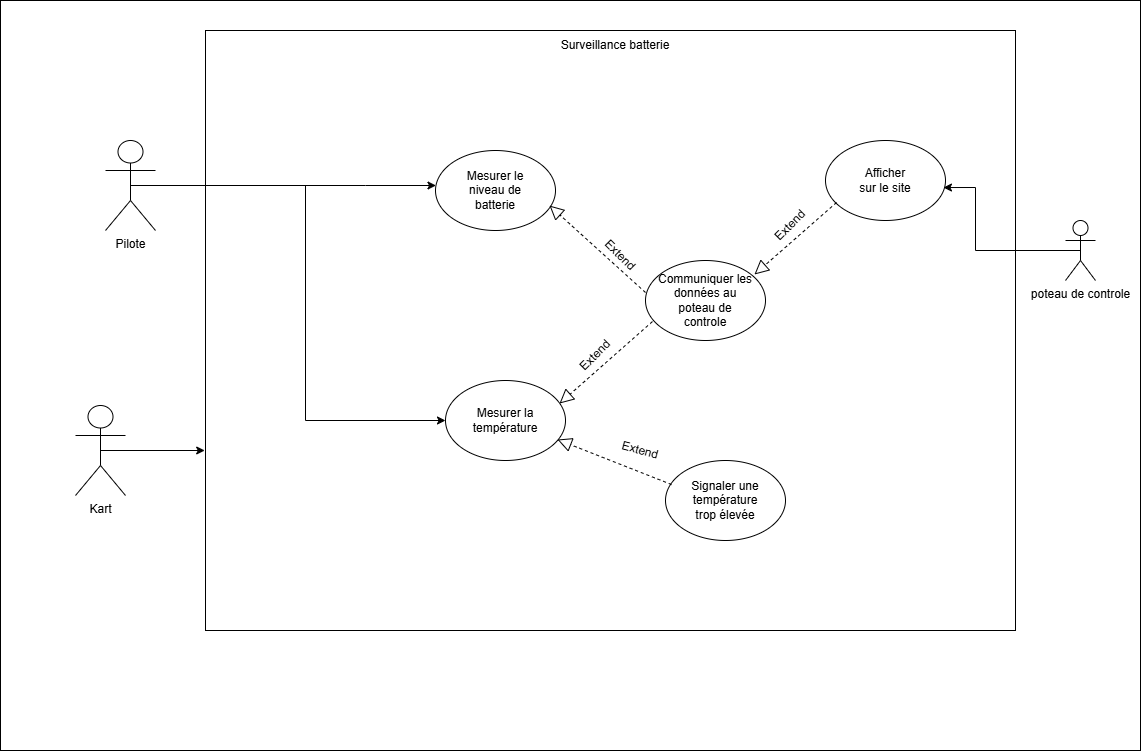

The diagram above was exported from draw.io. Its source (the exported page's mxGraphModel, read from the mxfile embedded in the PNG):
<mxGraphModel dx="1186" dy="721" grid="1" gridSize="10" guides="1" tooltips="1" connect="1" arrows="1" fold="1" page="1" pageScale="1" pageWidth="1169" pageHeight="827" math="0" shadow="0">
  <root>
    <mxCell id="0" />
    <mxCell id="1" parent="0" />
    <mxCell id="ZV9PcLpAsUQxGEWhF5Gt-14" parent="1" style="rounded=0;whiteSpace=wrap;html=1;" value="" vertex="1">
      <mxGeometry height="750" width="1140" x="15" y="10" as="geometry" />
    </mxCell>
    <mxCell id="ZV9PcLpAsUQxGEWhF5Gt-5" parent="1" style="rounded=0;whiteSpace=wrap;html=1;" value="" vertex="1">
      <mxGeometry height="600" width="810" x="220" y="40" as="geometry" />
    </mxCell>
    <mxCell id="ZV9PcLpAsUQxGEWhF5Gt-20" edge="1" parent="1" source="ZV9PcLpAsUQxGEWhF5Gt-1" style="edgeStyle=orthogonalEdgeStyle;rounded=0;orthogonalLoop=1;jettySize=auto;html=1;exitX=0.5;exitY=0.5;exitDx=0;exitDy=0;exitPerimeter=0;" target="ZV9PcLpAsUQxGEWhF5Gt-8">
      <mxGeometry relative="1" as="geometry">
        <Array as="points">
          <mxPoint x="380" y="195" />
          <mxPoint x="380" y="195" />
        </Array>
      </mxGeometry>
    </mxCell>
    <mxCell id="ZV9PcLpAsUQxGEWhF5Gt-21" edge="1" parent="1" source="ZV9PcLpAsUQxGEWhF5Gt-1" style="edgeStyle=orthogonalEdgeStyle;rounded=0;orthogonalLoop=1;jettySize=auto;html=1;exitX=0.5;exitY=0.5;exitDx=0;exitDy=0;exitPerimeter=0;entryX=0;entryY=0.5;entryDx=0;entryDy=0;" target="ZV9PcLpAsUQxGEWhF5Gt-10">
      <mxGeometry relative="1" as="geometry">
        <Array as="points">
          <mxPoint x="320" y="195" />
          <mxPoint x="320" y="430" />
        </Array>
      </mxGeometry>
    </mxCell>
    <mxCell id="ZV9PcLpAsUQxGEWhF5Gt-1" parent="1" style="shape=umlActor;verticalLabelPosition=bottom;verticalAlign=top;html=1;outlineConnect=0;" value="Pilote" vertex="1">
      <mxGeometry height="90" width="50" x="120" y="150" as="geometry" />
    </mxCell>
    <mxCell id="ZV9PcLpAsUQxGEWhF5Gt-7" parent="1" style="text;html=1;whiteSpace=wrap;strokeColor=none;fillColor=none;align=center;verticalAlign=middle;rounded=0;" value="Surveillance batterie" vertex="1">
      <mxGeometry height="30" width="120" x="570" y="40" as="geometry" />
    </mxCell>
    <mxCell id="ZV9PcLpAsUQxGEWhF5Gt-8" parent="1" style="ellipse;whiteSpace=wrap;html=1;" value="" vertex="1">
      <mxGeometry height="80" width="120" x="450" y="160" as="geometry" />
    </mxCell>
    <mxCell id="ZV9PcLpAsUQxGEWhF5Gt-10" parent="1" style="ellipse;whiteSpace=wrap;html=1;" value="" vertex="1">
      <mxGeometry height="80" width="120" x="460" y="390" as="geometry" />
    </mxCell>
    <mxCell id="ZV9PcLpAsUQxGEWhF5Gt-11" parent="1" style="text;html=1;whiteSpace=wrap;strokeColor=none;fillColor=none;align=center;verticalAlign=middle;rounded=0;" value="Mesurer le niveau de batterie" vertex="1">
      <mxGeometry height="30" width="60" x="480" y="185" as="geometry" />
    </mxCell>
    <mxCell id="ZV9PcLpAsUQxGEWhF5Gt-9" parent="1" style="text;html=1;whiteSpace=wrap;strokeColor=none;fillColor=none;align=center;verticalAlign=middle;rounded=0;" value="Mesurer la température" vertex="1">
      <mxGeometry height="30" width="60" x="490" y="415" as="geometry" />
    </mxCell>
    <mxCell id="ZV9PcLpAsUQxGEWhF5Gt-12" parent="1" style="ellipse;whiteSpace=wrap;html=1;" value="" vertex="1">
      <mxGeometry height="80" width="120" x="660" y="270" as="geometry" />
    </mxCell>
    <mxCell id="ZV9PcLpAsUQxGEWhF5Gt-13" parent="1" style="ellipse;whiteSpace=wrap;html=1;" value="" vertex="1">
      <mxGeometry height="80" width="120" x="680" y="470" as="geometry" />
    </mxCell>
    <mxCell id="ZV9PcLpAsUQxGEWhF5Gt-15" parent="1" style="text;html=1;whiteSpace=wrap;strokeColor=none;fillColor=none;align=center;verticalAlign=middle;rounded=0;" value="Signaler une température trop élevée" vertex="1">
      <mxGeometry height="30" width="80" x="700" y="495" as="geometry" />
    </mxCell>
    <mxCell id="ZV9PcLpAsUQxGEWhF5Gt-16" parent="1" style="text;html=1;whiteSpace=wrap;strokeColor=none;fillColor=none;align=center;verticalAlign=middle;rounded=0;" value="Communiquer les données au poteau de controle" vertex="1">
      <mxGeometry height="30" width="100" x="670" y="295" as="geometry" />
    </mxCell>
    <mxCell id="ZV9PcLpAsUQxGEWhF5Gt-17" parent="1" style="shape=umlActor;verticalLabelPosition=bottom;verticalAlign=top;html=1;outlineConnect=0;" value="Kart&lt;div&gt;&lt;br&gt;&lt;/div&gt;" vertex="1">
      <mxGeometry height="90" width="50" x="90" y="415" as="geometry" />
    </mxCell>
    <mxCell id="ZV9PcLpAsUQxGEWhF5Gt-25" edge="1" parent="1" source="ZV9PcLpAsUQxGEWhF5Gt-17" style="edgeStyle=orthogonalEdgeStyle;rounded=0;orthogonalLoop=1;jettySize=auto;html=1;exitX=0.5;exitY=0.5;exitDx=0;exitDy=0;exitPerimeter=0;entryX=-0.001;entryY=0.7;entryDx=0;entryDy=0;entryPerimeter=0;" target="ZV9PcLpAsUQxGEWhF5Gt-5">
      <mxGeometry relative="1" as="geometry" />
    </mxCell>
    <mxCell id="ZV9PcLpAsUQxGEWhF5Gt-26" parent="1" style="shape=umlActor;verticalLabelPosition=bottom;verticalAlign=top;html=1;outlineConnect=0;" value="poteau de controle" vertex="1">
      <mxGeometry height="60" width="30" x="1080" y="230" as="geometry" />
    </mxCell>
    <mxCell id="ZV9PcLpAsUQxGEWhF5Gt-31" edge="1" parent="1" source="ZV9PcLpAsUQxGEWhF5Gt-13" style="endArrow=block;dashed=1;endFill=0;endSize=12;html=1;rounded=0;entryX=0.933;entryY=0.738;entryDx=0;entryDy=0;entryPerimeter=0;exitX=0.05;exitY=0.3;exitDx=0;exitDy=0;exitPerimeter=0;" target="ZV9PcLpAsUQxGEWhF5Gt-10" value="">
      <mxGeometry relative="1" width="160" as="geometry">
        <mxPoint x="470" y="400" as="sourcePoint" />
        <mxPoint x="630" y="400" as="targetPoint" />
      </mxGeometry>
    </mxCell>
    <mxCell id="ZV9PcLpAsUQxGEWhF5Gt-32" edge="1" parent="1" source="ZV9PcLpAsUQxGEWhF5Gt-12" style="endArrow=block;dashed=1;endFill=0;endSize=12;html=1;rounded=0;entryX=0.95;entryY=0.288;entryDx=0;entryDy=0;entryPerimeter=0;exitX=0.058;exitY=0.763;exitDx=0;exitDy=0;exitPerimeter=0;" target="ZV9PcLpAsUQxGEWhF5Gt-10" value="">
      <mxGeometry relative="1" width="160" as="geometry">
        <mxPoint x="470" y="400" as="sourcePoint" />
        <mxPoint x="630" y="400" as="targetPoint" />
      </mxGeometry>
    </mxCell>
    <mxCell id="ZV9PcLpAsUQxGEWhF5Gt-33" edge="1" parent="1" source="ZV9PcLpAsUQxGEWhF5Gt-12" style="endArrow=block;dashed=1;endFill=0;endSize=12;html=1;rounded=0;exitX=0;exitY=0.4;exitDx=0;exitDy=0;exitPerimeter=0;entryX=0.95;entryY=0.688;entryDx=0;entryDy=0;entryPerimeter=0;" target="ZV9PcLpAsUQxGEWhF5Gt-8" value="">
      <mxGeometry relative="1" width="160" as="geometry">
        <mxPoint x="470" y="400" as="sourcePoint" />
        <mxPoint x="630" y="400" as="targetPoint" />
      </mxGeometry>
    </mxCell>
    <mxCell id="ZV9PcLpAsUQxGEWhF5Gt-37" parent="1" style="ellipse;whiteSpace=wrap;html=1;" value="" vertex="1">
      <mxGeometry height="80" width="120" x="840" y="150" as="geometry" />
    </mxCell>
    <mxCell id="ZV9PcLpAsUQxGEWhF5Gt-38" parent="1" style="text;html=1;whiteSpace=wrap;strokeColor=none;fillColor=none;align=center;verticalAlign=middle;rounded=0;" value="Afficher sur le site" vertex="1">
      <mxGeometry height="30" width="60" x="870" y="175" as="geometry" />
    </mxCell>
    <mxCell id="ZV9PcLpAsUQxGEWhF5Gt-39" edge="1" parent="1" source="ZV9PcLpAsUQxGEWhF5Gt-37" style="endArrow=block;dashed=1;endFill=0;endSize=12;html=1;rounded=0;exitX=0.092;exitY=0.775;exitDx=0;exitDy=0;exitPerimeter=0;entryX=0.908;entryY=0.175;entryDx=0;entryDy=0;entryPerimeter=0;" target="ZV9PcLpAsUQxGEWhF5Gt-12" value="">
      <mxGeometry relative="1" width="160" as="geometry">
        <mxPoint x="470" y="410" as="sourcePoint" />
        <mxPoint x="630" y="410" as="targetPoint" />
      </mxGeometry>
    </mxCell>
    <mxCell id="ZV9PcLpAsUQxGEWhF5Gt-40" edge="1" parent="1" source="ZV9PcLpAsUQxGEWhF5Gt-26" style="edgeStyle=orthogonalEdgeStyle;rounded=0;orthogonalLoop=1;jettySize=auto;html=1;exitX=0.5;exitY=0.5;exitDx=0;exitDy=0;exitPerimeter=0;entryX=0.983;entryY=0.588;entryDx=0;entryDy=0;entryPerimeter=0;" target="ZV9PcLpAsUQxGEWhF5Gt-37">
      <mxGeometry relative="1" as="geometry">
        <Array as="points">
          <mxPoint x="990" y="260" />
          <mxPoint x="990" y="197" />
        </Array>
      </mxGeometry>
    </mxCell>
    <mxCell id="ZV9PcLpAsUQxGEWhF5Gt-41" parent="1" style="text;html=1;whiteSpace=wrap;strokeColor=none;fillColor=none;align=center;verticalAlign=middle;rounded=0;rotation=-45;" value="Extend" vertex="1">
      <mxGeometry height="30" width="50" x="585" y="350" as="geometry" />
    </mxCell>
    <mxCell id="ZV9PcLpAsUQxGEWhF5Gt-42" parent="1" style="text;html=1;whiteSpace=wrap;strokeColor=none;fillColor=none;align=center;verticalAlign=middle;rounded=0;rotation=-45;" value="Extend" vertex="1">
      <mxGeometry height="30" width="50" x="780.0042712474619" y="220.00427124746193" as="geometry" />
    </mxCell>
    <mxCell id="ZV9PcLpAsUQxGEWhF5Gt-43" parent="1" style="text;html=1;whiteSpace=wrap;strokeColor=none;fillColor=none;align=center;verticalAlign=middle;rounded=0;rotation=45;" value="Extend" vertex="1">
      <mxGeometry height="30" width="50" x="610.0042712474619" y="250.0042712474619" as="geometry" />
    </mxCell>
    <mxCell id="ZV9PcLpAsUQxGEWhF5Gt-45" parent="1" style="text;html=1;whiteSpace=wrap;strokeColor=none;fillColor=none;align=center;verticalAlign=middle;rounded=0;rotation=15;" value="Extend" vertex="1">
      <mxGeometry height="30" width="50" x="630.0042712474619" y="445.00427124746193" as="geometry" />
    </mxCell>
  </root>
</mxGraphModel>